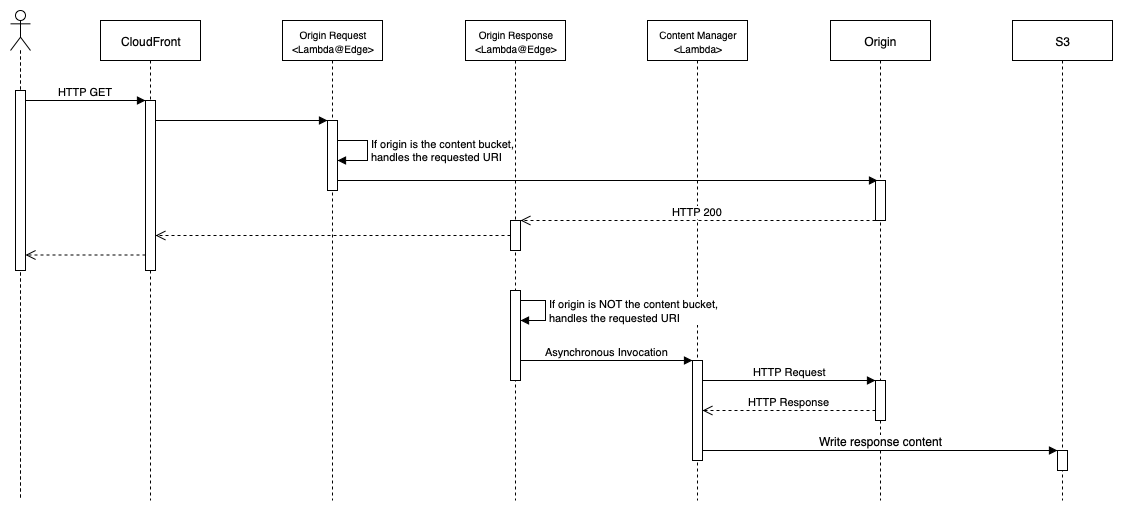

The diagram above was exported from draw.io. Its source (the exported page's mxGraphModel, read from the mxfile embedded in the PNG):
<mxGraphModel dx="1637" dy="620" grid="1" gridSize="10" guides="1" tooltips="1" connect="1" arrows="1" fold="1" page="1" pageScale="1" pageWidth="850" pageHeight="1100" math="0" shadow="0">
  <root>
    <mxCell id="0" />
    <mxCell id="1" parent="0" />
    <mxCell id="zoDhjxU0Q5yXCCeW6hIl-1" value="CloudFront" style="shape=umlLifeline;perimeter=lifelinePerimeter;whiteSpace=wrap;html=1;container=1;collapsible=0;recursiveResize=0;outlineConnect=0;" parent="1" vertex="1">
      <mxGeometry x="130" y="40" width="100" height="480" as="geometry" />
    </mxCell>
    <mxCell id="zoDhjxU0Q5yXCCeW6hIl-14" value="" style="html=1;points=[];perimeter=orthogonalPerimeter;" parent="zoDhjxU0Q5yXCCeW6hIl-1" vertex="1">
      <mxGeometry x="45" y="80" width="10" height="170" as="geometry" />
    </mxCell>
    <mxCell id="zoDhjxU0Q5yXCCeW6hIl-5" value="&lt;font style=&quot;font-size: 10px&quot;&gt;Origin Request&lt;br&gt;&amp;lt;Lambda@Edge&amp;gt;&lt;/font&gt;" style="shape=umlLifeline;perimeter=lifelinePerimeter;whiteSpace=wrap;html=1;container=1;collapsible=0;recursiveResize=0;outlineConnect=0;" parent="1" vertex="1">
      <mxGeometry x="312" y="40" width="100" height="480" as="geometry" />
    </mxCell>
    <mxCell id="zoDhjxU0Q5yXCCeW6hIl-18" value="" style="html=1;points=[];perimeter=orthogonalPerimeter;" parent="zoDhjxU0Q5yXCCeW6hIl-5" vertex="1">
      <mxGeometry x="45" y="100" width="10" height="70" as="geometry" />
    </mxCell>
    <mxCell id="RH5VD0BT4EivX7KBrqHp-19" value="If origin is the content bucket,&lt;br&gt;handles the requested URI" style="edgeStyle=orthogonalEdgeStyle;html=1;align=left;spacingLeft=2;endArrow=block;rounded=0;" parent="zoDhjxU0Q5yXCCeW6hIl-5" edge="1">
      <mxGeometry relative="1" as="geometry">
        <mxPoint x="55" y="120" as="sourcePoint" />
        <Array as="points">
          <mxPoint x="85" y="120" />
          <mxPoint x="85" y="140" />
        </Array>
        <mxPoint x="55" y="140" as="targetPoint" />
      </mxGeometry>
    </mxCell>
    <mxCell id="zoDhjxU0Q5yXCCeW6hIl-2" value="Origin" style="shape=umlLifeline;perimeter=lifelinePerimeter;whiteSpace=wrap;html=1;container=1;collapsible=0;recursiveResize=0;outlineConnect=0;" parent="1" vertex="1">
      <mxGeometry x="860" y="40" width="100" height="480" as="geometry" />
    </mxCell>
    <mxCell id="zoDhjxU0Q5yXCCeW6hIl-21" value="" style="html=1;points=[];perimeter=orthogonalPerimeter;" parent="zoDhjxU0Q5yXCCeW6hIl-2" vertex="1">
      <mxGeometry x="45" y="160" width="10" height="40" as="geometry" />
    </mxCell>
    <mxCell id="RH5VD0BT4EivX7KBrqHp-55" value="" style="html=1;points=[];perimeter=orthogonalPerimeter;fontSize=12;" parent="zoDhjxU0Q5yXCCeW6hIl-2" vertex="1">
      <mxGeometry x="45" y="360" width="10" height="40" as="geometry" />
    </mxCell>
    <mxCell id="zoDhjxU0Q5yXCCeW6hIl-3" value="" style="shape=umlLifeline;participant=umlActor;perimeter=lifelinePerimeter;whiteSpace=wrap;html=1;container=1;collapsible=0;recursiveResize=0;verticalAlign=top;spacingTop=36;labelBackgroundColor=#ffffff;outlineConnect=0;" parent="1" vertex="1">
      <mxGeometry x="40" y="30" width="20" height="490" as="geometry" />
    </mxCell>
    <mxCell id="zoDhjxU0Q5yXCCeW6hIl-13" value="" style="html=1;points=[];perimeter=orthogonalPerimeter;" parent="zoDhjxU0Q5yXCCeW6hIl-3" vertex="1">
      <mxGeometry x="5" y="80" width="10" height="180" as="geometry" />
    </mxCell>
    <mxCell id="zoDhjxU0Q5yXCCeW6hIl-15" value="HTTP GET" style="html=1;verticalAlign=bottom;endArrow=block;" parent="1" source="zoDhjxU0Q5yXCCeW6hIl-13" target="zoDhjxU0Q5yXCCeW6hIl-14" edge="1">
      <mxGeometry width="80" relative="1" as="geometry">
        <mxPoint x="40" y="380" as="sourcePoint" />
        <mxPoint x="120" y="380" as="targetPoint" />
        <Array as="points">
          <mxPoint x="90" y="120" />
        </Array>
      </mxGeometry>
    </mxCell>
    <mxCell id="zoDhjxU0Q5yXCCeW6hIl-16" value="&lt;font&gt;&lt;font style=&quot;font-size: 10px&quot;&gt;&lt;font&gt;Content&amp;nbsp;Manager&lt;br&gt;&lt;/font&gt;&amp;lt;Lambda&amp;gt;&lt;/font&gt;&lt;br&gt;&lt;/font&gt;" style="shape=umlLifeline;perimeter=lifelinePerimeter;whiteSpace=wrap;html=1;container=1;collapsible=0;recursiveResize=0;outlineConnect=0;fontSize=12;" parent="1" vertex="1">
      <mxGeometry x="677" y="40" width="100" height="480" as="geometry" />
    </mxCell>
    <mxCell id="RH5VD0BT4EivX7KBrqHp-46" value="" style="html=1;points=[];perimeter=orthogonalPerimeter;" parent="zoDhjxU0Q5yXCCeW6hIl-16" vertex="1">
      <mxGeometry x="45" y="340" width="10" height="100" as="geometry" />
    </mxCell>
    <mxCell id="zoDhjxU0Q5yXCCeW6hIl-17" value="S3" style="shape=umlLifeline;perimeter=lifelinePerimeter;whiteSpace=wrap;html=1;container=1;collapsible=0;recursiveResize=0;outlineConnect=0;" parent="1" vertex="1">
      <mxGeometry x="1042" y="40" width="100" height="480" as="geometry" />
    </mxCell>
    <mxCell id="zoDhjxU0Q5yXCCeW6hIl-32" value="" style="html=1;points=[];perimeter=orthogonalPerimeter;" parent="zoDhjxU0Q5yXCCeW6hIl-17" vertex="1">
      <mxGeometry x="45" y="430" width="10" height="20" as="geometry" />
    </mxCell>
    <mxCell id="zoDhjxU0Q5yXCCeW6hIl-28" value="" style="html=1;verticalAlign=bottom;endArrow=open;dashed=1;endSize=8;" parent="1" source="zoDhjxU0Q5yXCCeW6hIl-14" edge="1">
      <mxGeometry relative="1" as="geometry">
        <mxPoint x="198" y="274.5" as="sourcePoint" />
        <mxPoint x="55" y="274.5" as="targetPoint" />
      </mxGeometry>
    </mxCell>
    <mxCell id="RH5VD0BT4EivX7KBrqHp-27" value="" style="html=1;verticalAlign=bottom;endArrow=block;entryX=0.2;entryY=0;entryDx=0;entryDy=0;entryPerimeter=0;" parent="1" source="zoDhjxU0Q5yXCCeW6hIl-18" target="zoDhjxU0Q5yXCCeW6hIl-21" edge="1">
      <mxGeometry width="80" relative="1" as="geometry">
        <mxPoint x="420" y="200" as="sourcePoint" />
        <mxPoint x="526" y="205" as="targetPoint" />
      </mxGeometry>
    </mxCell>
    <mxCell id="RH5VD0BT4EivX7KBrqHp-28" value="&lt;font style=&quot;font-size: 10px&quot;&gt;Origin Response&lt;br&gt;&amp;lt;Lambda@Edge&amp;gt;&lt;/font&gt;" style="shape=umlLifeline;perimeter=lifelinePerimeter;whiteSpace=wrap;html=1;container=1;collapsible=0;recursiveResize=0;outlineConnect=0;" parent="1" vertex="1">
      <mxGeometry x="495" y="40" width="100" height="480" as="geometry" />
    </mxCell>
    <mxCell id="RH5VD0BT4EivX7KBrqHp-30" value="" style="html=1;points=[];perimeter=orthogonalPerimeter;" parent="RH5VD0BT4EivX7KBrqHp-28" vertex="1">
      <mxGeometry x="45" y="200" width="10" height="30" as="geometry" />
    </mxCell>
    <mxCell id="zoDhjxU0Q5yXCCeW6hIl-29" value="" style="html=1;points=[];perimeter=orthogonalPerimeter;" parent="RH5VD0BT4EivX7KBrqHp-28" vertex="1">
      <mxGeometry x="45" y="270" width="10" height="90" as="geometry" />
    </mxCell>
    <mxCell id="RH5VD0BT4EivX7KBrqHp-53" value="&lt;span style=&quot;font-size: 11px&quot;&gt;If origin is NOT the content bucket,&amp;nbsp;&lt;br&gt;&lt;/span&gt;&lt;span style=&quot;font-size: 11px&quot;&gt;handles the requested URI&lt;/span&gt;" style="edgeStyle=orthogonalEdgeStyle;html=1;align=left;spacingLeft=2;endArrow=block;rounded=0;fontSize=12;" parent="RH5VD0BT4EivX7KBrqHp-28" source="zoDhjxU0Q5yXCCeW6hIl-29" target="zoDhjxU0Q5yXCCeW6hIl-29" edge="1">
      <mxGeometry relative="1" as="geometry">
        <mxPoint x="55" y="280" as="sourcePoint" />
        <Array as="points">
          <mxPoint x="80" y="280" />
          <mxPoint x="80" y="300" />
        </Array>
        <mxPoint x="55" y="300" as="targetPoint" />
      </mxGeometry>
    </mxCell>
    <mxCell id="RH5VD0BT4EivX7KBrqHp-29" value="HTTP 200" style="html=1;verticalAlign=bottom;endArrow=open;dashed=1;endSize=8;" parent="1" source="zoDhjxU0Q5yXCCeW6hIl-21" target="RH5VD0BT4EivX7KBrqHp-30" edge="1">
      <mxGeometry relative="1" as="geometry">
        <mxPoint x="902" y="280" as="sourcePoint" />
        <mxPoint x="822" y="280" as="targetPoint" />
      </mxGeometry>
    </mxCell>
    <mxCell id="RH5VD0BT4EivX7KBrqHp-32" value="" style="html=1;verticalAlign=bottom;endArrow=open;dashed=1;endSize=8;" parent="1" source="RH5VD0BT4EivX7KBrqHp-30" target="zoDhjxU0Q5yXCCeW6hIl-14" edge="1">
      <mxGeometry relative="1" as="geometry">
        <mxPoint x="500" y="300" as="sourcePoint" />
        <mxPoint x="420" y="300" as="targetPoint" />
        <Array as="points">
          <mxPoint x="460" y="255" />
        </Array>
      </mxGeometry>
    </mxCell>
    <mxCell id="RH5VD0BT4EivX7KBrqHp-34" value="" style="html=1;verticalAlign=bottom;endArrow=block;" parent="1" source="zoDhjxU0Q5yXCCeW6hIl-14" target="zoDhjxU0Q5yXCCeW6hIl-18" edge="1">
      <mxGeometry width="80" relative="1" as="geometry">
        <mxPoint x="208" y="140" as="sourcePoint" />
        <mxPoint x="350" y="140" as="targetPoint" />
        <Array as="points">
          <mxPoint x="240" y="140" />
        </Array>
      </mxGeometry>
    </mxCell>
    <mxCell id="RH5VD0BT4EivX7KBrqHp-50" value="Asynchronous&amp;nbsp;Invocation" style="html=1;verticalAlign=bottom;endArrow=block;" parent="1" source="zoDhjxU0Q5yXCCeW6hIl-29" target="RH5VD0BT4EivX7KBrqHp-46" edge="1">
      <mxGeometry width="80" relative="1" as="geometry">
        <mxPoint x="555" y="380" as="sourcePoint" />
        <mxPoint x="890" y="380" as="targetPoint" />
      </mxGeometry>
    </mxCell>
    <mxCell id="RH5VD0BT4EivX7KBrqHp-54" value="&lt;font style=&quot;font-size: 11px&quot;&gt;HTTP Request&lt;/font&gt;" style="html=1;verticalAlign=bottom;endArrow=block;fontSize=12;" parent="1" edge="1">
      <mxGeometry width="80" relative="1" as="geometry">
        <mxPoint x="732" y="400" as="sourcePoint" />
        <mxPoint x="905" y="400" as="targetPoint" />
      </mxGeometry>
    </mxCell>
    <mxCell id="RH5VD0BT4EivX7KBrqHp-56" value="HTTP Response" style="html=1;verticalAlign=bottom;endArrow=open;dashed=1;endSize=8;" parent="1" edge="1">
      <mxGeometry relative="1" as="geometry">
        <mxPoint x="905" y="430" as="sourcePoint" />
        <mxPoint x="732" y="430" as="targetPoint" />
      </mxGeometry>
    </mxCell>
    <mxCell id="RH5VD0BT4EivX7KBrqHp-57" value="Write response content" style="html=1;verticalAlign=bottom;endArrow=block;fontSize=12;" parent="1" source="RH5VD0BT4EivX7KBrqHp-46" target="zoDhjxU0Q5yXCCeW6hIl-32" edge="1">
      <mxGeometry width="80" relative="1" as="geometry">
        <mxPoint x="770" y="470" as="sourcePoint" />
        <mxPoint x="930" y="470" as="targetPoint" />
      </mxGeometry>
    </mxCell>
  </root>
</mxGraphModel>